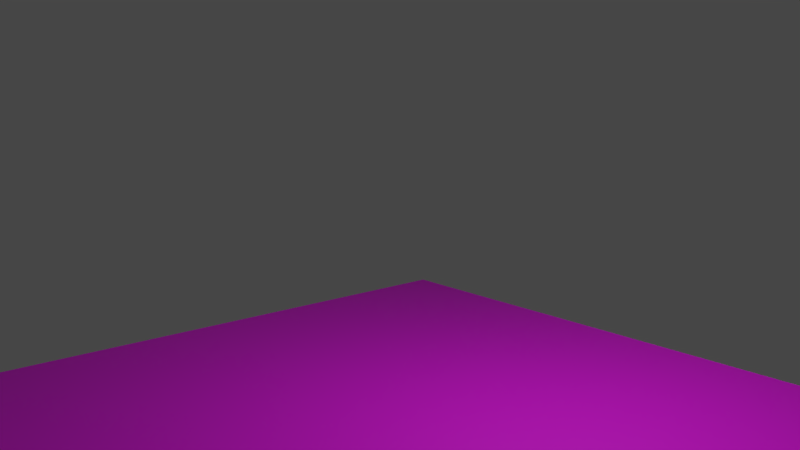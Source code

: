 # Source: T_WoodFloor.blend  (saved by Blender 2.91.10; exported with 4.5.12 LTS)
import bpy
from mathutils import Matrix  # noqa: F401  (used for matrix-valued properties, if any)

bpy.ops.wm.read_factory_settings(use_empty=True)
scene = bpy.context.scene
scene.name = 'Scene'

# ---- collections
col_lights = bpy.data.collections.new('Lights'); scene.collection.children.link(col_lights)

# ---- images (referenced by path relative to the original .blend; pixels are not part of the script)
import os
ASSET_DIR = os.environ.get("B2B_ASSET_DIR", "")  # directory of the original .blend (textures are referenced by path, not embedded)
HERE = os.path.dirname(os.path.abspath(__file__))  # packed textures are extracted next to this script under _unpacked/

def load_image(name, relpath, width, height, colorspace="sRGB"):
    """Load a texture the original file referenced (path relative to the .blend, or extracted next to this script)."""
    p = next((c for c in (os.path.join(HERE, relpath), os.path.join(ASSET_DIR, relpath)) if relpath and os.path.exists(c)), "")
    if p:
        img = bpy.data.images.load(p, check_existing=True)
        img.name = name
    else:  # same state as the original file: an image datablock whose file is absent (Cycles renders it pink)
        img = bpy.data.images.new(name, width, height)
        img.source = "FILE"
        img.filepath = "//" + (relpath or name)
    img.colorspace_settings.name = colorspace
    return img
img_bake = load_image('Bake', 'T_WoodFloor01_AO.png', 1024, 1024, 'sRGB')

# ---- materials (node trees are filled in below, after node groups)
mat_material = bpy.data.materials.new('Material')
mat_material.displacement_method = 'BOTH'
mat_bake = bpy.data.materials.new('Bake')

# ---- node groups
ng_proceduraltiling = bpy.data.node_groups.new('ProceduralTiling', 'ShaderNodeTree')
_s = ng_proceduraltiling.interface.new_socket(name='Vector', in_out='OUTPUT', socket_type='NodeSocketVector')
_s.min_value = 0.0
_s.max_value = 0.0
_s = ng_proceduraltiling.interface.new_socket(name='Vector', in_out='INPUT', socket_type='NodeSocketVector')
_s.min_value = 0.0
_s.max_value = -1e+04
_N = ng_proceduraltiling.nodes; _L = ng_proceduraltiling.links
n0 = _N.new('ShaderNodeMath'); n0.name = 'Math.001'; n0.location = (-222, -100)
n0.operation = 'MULTIPLY'
n0.inputs[1].default_value = 3.142
n0.inputs[2].default_value = 0.0
n1 = _N.new('ShaderNodeMath'); n1.name = 'Math'; n1.location = (-213, 103)
n1.operation = 'MULTIPLY'
n1.inputs[1].default_value = 3.142
n1.inputs[2].default_value = 0.0
n2 = _N.new('ShaderNodeMath'); n2.name = 'Math.003'; n2.location = (-8, -117)
n2.operation = 'COSINE'
n2.inputs[1].default_value = 3.142
n2.inputs[2].default_value = 0.0
n3 = _N.new('ShaderNodeMath'); n3.name = 'Math.002'; n3.location = (7, 117)
n3.operation = 'COSINE'
n3.inputs[1].default_value = 3.142
n3.inputs[2].default_value = 0.0
n4 = _N.new('ShaderNodeMath'); n4.name = 'Math.004'; n4.location = (227, 109)
n4.operation = 'ARCCOSINE'
n4.inputs[1].default_value = 3.142
n4.inputs[2].default_value = 0.0
n5 = _N.new('ShaderNodeMath'); n5.name = 'Math.005'; n5.location = (211, -111)
n5.operation = 'ARCCOSINE'
n5.inputs[1].default_value = 3.142
n5.inputs[2].default_value = 0.0
n6 = _N.new('ShaderNodeSeparateXYZ'); n6.name = 'Separate XYZ'; n6.location = (-440, -36)
n7 = _N.new('NodeGroupOutput'); n7.name = 'Group Output'; n7.location = (630, 0)
n8 = _N.new('ShaderNodeCombineXYZ'); n8.name = 'Combine XYZ'; n8.location = (440, 11)
n9 = _N.new('NodeGroupInput'); n9.name = 'Group Input'; n9.location = (-671, -66)
_L.new(n9.outputs[0], n6.inputs[0])
_L.new(n8.outputs[0], n7.inputs[0])
_L.new(n6.outputs[0], n1.inputs[0])
_L.new(n1.outputs[0], n3.inputs[0])
_L.new(n6.outputs[1], n0.inputs[0])
_L.new(n3.outputs[0], n4.inputs[0])
_L.new(n0.outputs[0], n2.inputs[0])
_L.new(n4.outputs[0], n8.inputs[0])
_L.new(n2.outputs[0], n5.inputs[0])
_L.new(n5.outputs[0], n8.inputs[1])
n7.is_active_output = True
ng_stylizedplanks = bpy.data.node_groups.new('StylizedPlanks', 'ShaderNodeTree')
_s = ng_stylizedplanks.interface.new_socket(name='Color', in_out='OUTPUT', socket_type='NodeSocketColor')
_s.default_value = (0.0, 0.0, 0.0, 0.0)
_s = ng_stylizedplanks.interface.new_socket(name='Bump', in_out='OUTPUT', socket_type='NodeSocketColor')
_s.default_value = (0.0, 0.0, 0.0, 0.0)
_s = ng_stylizedplanks.interface.new_socket(name='Displacement', in_out='OUTPUT', socket_type='NodeSocketColor')
_s.default_value = (0.0, 0.0, 0.0, 0.0)
_s = ng_stylizedplanks.interface.new_socket(name='Roughness', in_out='OUTPUT', socket_type='NodeSocketColor')
_s.default_value = (0.0, 0.0, 0.0, 0.0)
_s = ng_stylizedplanks.interface.new_socket(name='PlankDistortionScale', in_out='INPUT', socket_type='NodeSocketFloat')
_s.subtype = 'FACTOR'
_s.default_value = 0.009584
_s.min_value = 0.0
_s.max_value = 10.0
_s = ng_stylizedplanks.interface.new_socket(name='PlankDistortionMix', in_out='INPUT', socket_type='NodeSocketFloat')
_s.default_value = 1.81
_s.min_value = -1000.0
_s.max_value = 1000.0
_s = ng_stylizedplanks.interface.new_socket(name='PlankTiling', in_out='INPUT', socket_type='NodeSocketFloat')
_s.default_value = 2.08
_s.min_value = -1e+04
_s.max_value = 1e+04
_s = ng_stylizedplanks.interface.new_socket(name='PlankDentsScale', in_out='INPUT', socket_type='NodeSocketFloat')
_s.default_value = 27.9
_s.min_value = -1000.0
_s.max_value = 1000.0
_s = ng_stylizedplanks.interface.new_socket(name='PlankDentsMix', in_out='INPUT', socket_type='NodeSocketFloat')
_s.subtype = 'FACTOR'
_s.default_value = 1.0
_s.min_value = 0.0
_s.max_value = 1.0
_s = ng_stylizedplanks.interface.new_socket(name='PlankMinorDentsScale', in_out='INPUT', socket_type='NodeSocketFloat')
_s.default_value = 23.32
_s.min_value = -1000.0
_s.max_value = 1000.0
_s = ng_stylizedplanks.interface.new_socket(name='PlankMinorDentsMix', in_out='INPUT', socket_type='NodeSocketFloat')
_s.subtype = 'FACTOR'
_s.default_value = 0.004583
_s.min_value = 0.0
_s.max_value = 1.0
_s = ng_stylizedplanks.interface.new_socket(name='SmallCracksScale', in_out='INPUT', socket_type='NodeSocketFloat')
_s.default_value = 2.95
_s.min_value = -1000.0
_s.max_value = 1000.0
_s = ng_stylizedplanks.interface.new_socket(name='PlankBaseColor', in_out='INPUT', socket_type='NodeSocketColor')
_s.default_value = (0.6004, 0.4132, 0.2541, 1.0)
_s = ng_stylizedplanks.interface.new_socket(name='PlankCracksColor01', in_out='INPUT', socket_type='NodeSocketColor')
_s.default_value = (0.1005, 0.08611, 0.04369, 1.0)
_s = ng_stylizedplanks.interface.new_socket(name='PlankCracksColor02', in_out='INPUT', socket_type='NodeSocketColor')
_s.default_value = (0.07673, 0.07581, 0.03551, 1.0)
_s = ng_stylizedplanks.interface.new_socket(name='Roughness01', in_out='INPUT', socket_type='NodeSocketFloat')
_s.default_value = 1.0
_s.min_value = -1e+04
_s.max_value = 1e+04
_s = ng_stylizedplanks.interface.new_socket(name='Roughness02', in_out='INPUT', socket_type='NodeSocketFloat')
_s.default_value = -0.76
_s.min_value = -2.0
_s.max_value = 2.0
_N = ng_stylizedplanks.nodes; _L = ng_stylizedplanks.links
n0 = _N.new('NodeFrame'); n0.name = 'Frame'; n0.location = (-3192, 443)
n0.label = 'Planks'
n0.width = 1992
n0.label_size = 64
n1 = _N.new('NodeFrame'); n1.name = 'Frame.001'; n1.location = (-984, -134)
n1.label = 'Small Cracks'
n1.width = 1098
n1.label_size = 62
n2 = _N.new('NodeFrame'); n2.name = 'Frame.002'; n2.location = (377, 1030)
n2.label = 'BaseColor'
n2.width = 991
n2.label_size = 64
n3 = _N.new('NodeFrame'); n3.name = 'Frame.004'; n3.location = (1997, -300)
n3.label = 'Roughness'
n3.width = 206
n3.label_size = 64
n4 = _N.new('NodeFrame'); n4.name = 'Frame.003'; n4.location = (593, 1733)
n4.label = 'CracksColor'
n4.width = 776
n4.label_size = 64
n5 = _N.new('NodeReroute'); n5.name = 'Reroute'; n5.location = (245, -89)
n5.width = 16
n5.socket_idname = 'NodeSocketFloat'
n6 = _N.new('ShaderNodeMapRange'); n6.name = 'Map Range.005'; n6.location = (501, 34)
n6.inputs[1].default_value = 0.14
n6.inputs[3].default_value = -0.96
n7 = _N.new('NodeReroute'); n7.name = 'Reroute.004'; n7.location = (-3228, -175)
n7.width = 16
n7.socket_idname = 'NodeSocketFloatFactor'
n8 = _N.new('NodeReroute'); n8.name = 'Reroute.003'; n8.location = (-3223, 98)
n8.width = 16
n8.socket_idname = 'NodeSocketFloat'
n9 = _N.new('NodeReroute'); n9.name = 'Reroute.007'; n9.location = (-1963, -430)
n9.width = 16
n9.socket_idname = 'NodeSocketFloat'
n10 = _N.new('ShaderNodeTexNoise'); n10.name = 'Noise Texture.001'; n10.location = (829, -396)
n10.inputs[3].default_value = 0.56
n11 = _N.new('ShaderNodeMapRange'); n11.name = 'Map Range.001'; n11.location = (1043, -374)
n11.inputs[2].default_value = 0.94
n12 = _N.new('NodeReroute'); n12.name = 'Reroute.006'; n12.location = (710, -849)
n12.width = 16
n12.socket_idname = 'NodeSocketFloatFactor'
n13 = _N.new('NodeReroute'); n13.name = 'Reroute.005'; n13.location = (547, -828)
n13.width = 16
n13.socket_idname = 'NodeSocketFloat'
n14 = _N.new('ShaderNodeMath'); n14.name = 'Math'; n14.location = (685, -124)
n14.operation = 'ABSOLUTE'
n14.inputs[2].default_value = 0.0
n15 = _N.new('ShaderNodeMath'); n15.name = 'Math.002'; n15.location = (1008, -126)
n15.operation = 'PINGPONG'
n15.inputs[1].default_value = 0.09
n15.inputs[2].default_value = 0.0
n16 = _N.new('ShaderNodeMath'); n16.name = 'Math.001'; n16.location = (850, -123)
n16.operation = 'MULTIPLY'
n16.inputs[2].default_value = 0.0
n17 = _N.new('ShaderNodeSeparateXYZ'); n17.name = 'Separate XYZ'; n17.location = (507, -161)
n18 = _N.new('NodeReroute'); n18.name = 'Reroute.002'; n18.location = (453, -809)
n18.width = 16
n18.socket_idname = 'NodeSocketFloat'
n19 = _N.new('ShaderNodeMix'); n19.name = 'Mix'; n19.location = (296, -225)
n19.data_type = 'RGBA'
n19.blend_type = 'LINEAR_LIGHT'
n20 = _N.new('ShaderNodeTexNoise'); n20.name = 'Noise Texture'; n20.location = (35, -483)
n20.inputs[3].default_value = 0.0
n21 = _N.new('ShaderNodeMix'); n21.name = 'Mix.003'; n21.location = (1822, -423)
n21.data_type = 'RGBA'
n21.clamp_result = True
n22 = _N.new('ShaderNodeMapRange'); n22.name = 'Map Range'; n22.location = (1578, -30)
n22.interpolation_type = 'SMOOTHSTEP'
n22.inputs[1].default_value = -0.3
n22.inputs[2].default_value = 0.01
n23 = _N.new('ShaderNodeMix'); n23.name = 'Mix.001'; n23.location = (1331, -51)
n23.data_type = 'RGBA'
n23.blend_type = 'SOFT_LIGHT'
n24 = _N.new('NodeReroute'); n24.name = 'Reroute.008'; n24.location = (1239, -902)
n24.width = 16
n24.socket_idname = 'NodeSocketFloatFactor'
n25 = _N.new('ShaderNodeTexCoord'); n25.name = 'Texture Coordinate.001'; n25.location = (911, -603)
n26 = _N.new('ShaderNodeVectorMath'); n26.name = 'Vector Math'; n26.location = (1164, -603)
n26.operation = 'MULTIPLY'
n26.inputs[1].default_value = (2.33, 0.43, 0.43)
n27 = _N.new('ShaderNodeTexNoise'); n27.name = 'Noise Texture.002'; n27.location = (1363, -603)
n27.inputs[3].default_value = 0.56
n28 = _N.new('ShaderNodeMapRange'); n28.name = 'Map Range.002'; n28.location = (1583, -603)
n28.inputs[2].default_value = 0.46
n28.inputs[3].default_value = 0.81
n29 = _N.new('NodeReroute'); n29.name = 'Reroute.009'; n29.location = (1785, -927)
n29.width = 16
n29.socket_idname = 'NodeSocketFloat'
n30 = _N.new('NodeReroute'); n30.name = 'Reroute.010'; n30.location = (-3169, 1304)
n30.width = 16
n31 = _N.new('NodeReroute'); n31.name = 'Reroute.011'; n31.location = (-3169, 1281)
n31.width = 16
n32 = _N.new('ShaderNodeMapRange'); n32.name = 'Map Range.003'; n32.location = (708, -184)
n32.inputs[3].default_value = 0.14
n33 = _N.new('ShaderNodeTexNoise'); n33.name = 'Noise Texture.003'; n33.location = (488, -184)
n33.inputs[3].default_value = 2.99
n33.inputs[4].default_value = 0.7917
n33.inputs[8].default_value = 3.36
n34 = _N.new('ShaderNodeMix'); n34.name = 'Mix.002'; n34.location = (928, -261)
n34.data_type = 'RGBA'
n34.blend_type = 'OVERLAY'
n34.inputs[0].default_value = 1.0
n35 = _N.new('ShaderNodeVectorMath'); n35.name = 'Vector Math.001'; n35.location = (250, -184)
n35.operation = 'MULTIPLY'
n35.inputs[1].default_value = (6.74, 0.28, 1.0)
n36 = _N.new('ShaderNodeTexCoord'); n36.name = 'Texture Coordinate.002'; n36.location = (30, -30)
n37 = _N.new('ShaderNodeValToRGB'); n37.name = 'ColorRamp'; n37.location = (237, -109)
while len(n37.color_ramp.elements) > 1: n37.color_ramp.elements.remove(n37.color_ramp.elements[-1])
n37.color_ramp.elements[0].position = 0.0; n37.color_ramp.elements[0].color = (0.0, 0.0, 0.0, 1.0)
_e = n37.color_ramp.elements.new(0.25); _e.color = (0.1313, 0.1082, 0.04794, 1.0)
_e = n37.color_ramp.elements.new(0.5); _e.color = (0.2626, 0.1868, 0.1084, 1.0)
_e = n37.color_ramp.elements.new(1.0); _e.color = (0.5705, 0.3928, 0.2418, 1.0)
n38 = _N.new('ShaderNodeMix'); n38.name = 'Mix.006'; n38.location = (570, -180)
n38.data_type = 'RGBA'
n38.inputs[0].default_value = 0.6492
n39 = _N.new('ShaderNodeMix'); n39.name = 'Mix.007'; n39.location = (821, -299)
n39.data_type = 'RGBA'
n39.blend_type = 'MULTIPLY'
n39.inputs[7].default_value = (0.3648, 0.3631, 0.115, 1.0)
n40 = _N.new('ShaderNodeTexNoise'); n40.name = 'Noise Texture.005'; n40.location = (30, -30)
n40.inputs[2].default_value = 8.38
n40.inputs[3].default_value = 7.4
n40.inputs[4].default_value = 0.625
n40.inputs[8].default_value = 0.88
n41 = _N.new('ShaderNodeMapRange'); n41.name = 'Map Range.004'; n41.location = (503, 460)
n41.inputs[2].default_value = 0.13
n41.inputs[3].default_value = 0.75
n41.inputs[4].default_value = 1.9
n42 = _N.new('NodeGroupOutput'); n42.name = 'Group Output'; n42.location = (2870, 0)
n43 = _N.new('ShaderNodeMath'); n43.name = 'Math.003'; n43.location = (30, -143)
n43.operation = 'MULTIPLY'
n43.inputs[1].default_value = 1.0
n43.inputs[2].default_value = 0.0
n44 = _N.new('ShaderNodeInvert'); n44.name = 'Invert'; n44.location = (36, -30)
n45 = _N.new('ShaderNodeMapRange'); n45.name = 'Map Range.006'; n45.location = (32, -321)
n46 = _N.new('ShaderNodeMix'); n46.name = 'Mix.005'; n46.location = (606, -286)
n46.data_type = 'RGBA'
n47 = _N.new('ShaderNodeTexNoise'); n47.name = 'Noise Texture.004'; n47.location = (30, -30)
n47.inputs[2].default_value = 27.63
n47.inputs[3].default_value = 6.9
n47.inputs[4].default_value = 0.625
n48 = _N.new('ShaderNodeMix'); n48.name = 'Mix.004'; n48.location = (1854, 537)
n48.data_type = 'RGBA'
n49 = _N.new('ShaderNodeTexCoord'); n49.name = 'Texture Coordinate'; n49.location = (30, -88)
n50 = _N.new('ShaderNodeGroup'); n50.name = 'Group'; n50.location = (214, -35)
n50.node_tree = ng_proceduraltiling
n51 = _N.new('NodeGroupInput'); n51.name = 'Group Input'; n51.location = (-3477, -298)
n10.parent = n0
n11.parent = n0
n12.parent = n0
n13.parent = n0
n14.parent = n0
n15.parent = n0
n16.parent = n0
n17.parent = n0
n18.parent = n0
n19.parent = n0
n20.parent = n0
n21.parent = n0
n22.parent = n0
n23.parent = n0
n24.parent = n0
n25.parent = n0
n26.parent = n0
n27.parent = n0
n28.parent = n0
n29.parent = n0
n32.parent = n1
n33.parent = n1
n34.parent = n1
n35.parent = n1
n36.parent = n1
n37.parent = n2
n38.parent = n2
n39.parent = n2
n40.parent = n2
n43.parent = n3
n44.parent = n3
n45.parent = n3
n46.parent = n4
n47.parent = n4
n49.parent = n0
n50.parent = n0
_L.new(n21.outputs[2], n42.inputs[2])
_L.new(n34.outputs[2], n42.inputs[1])
_L.new(n48.outputs[2], n42.inputs[0])
_L.new(n17.outputs[0], n14.inputs[0])
_L.new(n14.outputs[0], n16.inputs[0])
_L.new(n16.outputs[0], n15.inputs[0])
_L.new(n20.outputs[0], n19.inputs[7])
_L.new(n19.outputs[2], n17.inputs[0])
_L.new(n23.outputs[2], n22.inputs[0])
_L.new(n15.outputs[0], n23.inputs[6])
_L.new(n10.outputs[0], n11.inputs[0])
_L.new(n11.outputs[0], n23.inputs[7])
_L.new(n25.outputs[3], n26.inputs[0])
_L.new(n26.outputs[0], n27.inputs[0])
_L.new(n22.outputs[0], n21.inputs[6])
_L.new(n27.outputs[0], n28.inputs[0])
_L.new(n28.outputs[0], n21.inputs[7])
_L.new(n36.outputs[3], n35.inputs[0])
_L.new(n35.outputs[0], n33.inputs[0])
_L.new(n33.outputs[0], n32.inputs[0])
_L.new(n21.outputs[2], n34.inputs[7])
_L.new(n32.outputs[0], n34.inputs[6])
_L.new(n41.outputs[0], n48.inputs[0])
_L.new(n46.outputs[2], n48.inputs[6])
_L.new(n47.outputs[0], n46.inputs[0])
_L.new(n40.outputs[0], n37.inputs[0])
_L.new(n37.outputs[0], n38.inputs[6])
_L.new(n39.outputs[2], n48.inputs[7])
_L.new(n38.outputs[2], n39.inputs[6])
_L.new(n5.outputs[0], n6.inputs[0])
_L.new(n6.outputs[0], n39.inputs[0])
_L.new(n23.outputs[2], n41.inputs[0])
_L.new(n32.outputs[0], n5.inputs[0])
_L.new(n7.outputs[0], n20.inputs[2])
_L.new(n8.outputs[0], n19.inputs[0])
_L.new(n18.outputs[0], n16.inputs[1])
_L.new(n51.outputs[2], n18.inputs[0])
_L.new(n51.outputs[1], n8.inputs[0])
_L.new(n51.outputs[0], n7.inputs[0])
_L.new(n13.outputs[0], n10.inputs[2])
_L.new(n51.outputs[3], n13.inputs[0])
_L.new(n12.outputs[0], n23.inputs[0])
_L.new(n51.outputs[4], n12.inputs[0])
_L.new(n9.outputs[0], n27.inputs[2])
_L.new(n51.outputs[5], n9.inputs[0])
_L.new(n24.outputs[0], n21.inputs[0])
_L.new(n51.outputs[6], n24.inputs[0])
_L.new(n29.outputs[0], n33.inputs[2])
_L.new(n51.outputs[7], n29.inputs[0])
_L.new(n51.outputs[8], n38.inputs[7])
_L.new(n31.outputs[0], n46.inputs[7])
_L.new(n30.outputs[0], n46.inputs[6])
_L.new(n51.outputs[10], n30.inputs[0])
_L.new(n51.outputs[9], n31.inputs[0])
_L.new(n48.outputs[2], n44.inputs[1])
_L.new(n44.outputs[0], n43.inputs[0])
_L.new(n45.outputs[0], n42.inputs[3])
_L.new(n43.outputs[0], n45.inputs[0])
_L.new(n51.outputs[11], n45.inputs[2])
_L.new(n51.outputs[12], n45.inputs[3])
_L.new(n49.outputs[0], n50.inputs[0])
_L.new(n50.outputs[0], n19.inputs[6])
n42.is_active_output = True

# ---- material node trees
mat_material.use_nodes = True; mat_material.node_tree.nodes.clear()
_N = mat_material.node_tree.nodes; _L = mat_material.node_tree.links
n0 = _N.new('ShaderNodeOutputMaterial'); n0.name = 'Material Output'; n0.location = (742, 300)
n1 = _N.new('ShaderNodeBump'); n1.name = 'Bump'; n1.location = (-209, 127)
n1.inputs[0].default_value = 0.2179
n1.inputs[1].default_value = 1.0
n1.inputs[2].default_value = 1.0
n2 = _N.new('ShaderNodeDisplacement'); n2.name = 'Displacement'; n2.location = (51, -277)
n2.inputs[1].default_value = 1.0
n2.inputs[2].default_value = 1.0
n3 = _N.new('ShaderNodeEmission'); n3.name = 'Emission Viewer'; n3.location = (742, 340)
n3.label = 'Viewer'
n3.hide = True
n4 = _N.new('ShaderNodeBsdfPrincipled'); n4.name = 'Principled BSDF'; n4.location = (34, 505)
n4.distribution = 'GGX'
n4.subsurface_method = 'BURLEY'
n4.inputs[3].default_value = 1.45
n4.inputs[27].default_value = (0.0, 0.0, 0.0, 1.0)
n4.inputs[28].default_value = 1.0
n5 = _N.new('ShaderNodeGroup'); n5.name = 'Group'; n5.location = (-739, 140)
n5.width = 231
n5.node_tree = ng_stylizedplanks
n5.inputs[0].default_value = 2.238
n5.inputs[1].default_value = 0.01
n5.inputs[2].default_value = 0.88
n5.inputs[3].default_value = -35.5
n5.inputs[4].default_value = 1.0
n5.inputs[5].default_value = 23.32
n5.inputs[6].default_value = 0.004583
n5.inputs[7].default_value = 2.95
n5.inputs[8].default_value = (0.6004, 0.4132, 0.2541, 1.0)
n5.inputs[9].default_value = (0.1005, 0.08611, 0.04369, 1.0)
n5.inputs[10].default_value = (0.07673, 0.07581, 0.03551, 1.0)
n5.inputs[11].default_value = 0.84
n5.inputs[12].default_value = -0.54
_L.new(n2.outputs[0], n0.inputs[2])
_L.new(n5.outputs[2], n2.inputs[0])
_L.new(n1.outputs[0], n4.inputs[5])
_L.new(n5.outputs[1], n1.inputs[3])
_L.new(n5.outputs[0], n4.inputs[0])
_L.new(n5.outputs[3], n4.inputs[2])
_L.new(n3.outputs[0], n0.inputs[0])
_L.new(n5.outputs[1], n3.inputs[0])
n0.is_active_output = True
mat_bake.use_nodes = True; mat_bake.node_tree.nodes.clear()
_N = mat_bake.node_tree.nodes; _L = mat_bake.node_tree.links
n0 = _N.new('ShaderNodeOutputMaterial'); n0.name = 'Material Output'; n0.location = (300, 300)
n1 = _N.new('ShaderNodeBsdfPrincipled'); n1.name = 'Principled BSDF'; n1.location = (10, 300)
n1.distribution = 'GGX'
n1.subsurface_method = 'BURLEY'
n1.inputs[3].default_value = 1.45
n1.inputs[27].default_value = (0.0, 0.0, 0.0, 1.0)
n1.inputs[28].default_value = 1.0
n2 = _N.new('ShaderNodeTexImage'); n2.name = 'Image Texture'; n2.location = (-334, 291)
n2.image = img_bake
_L.new(n2.outputs[0], n1.inputs[0])
_L.new(n1.outputs[0], n0.inputs[0])
n0.is_active_output = True

# ---- world
world_world = bpy.data.worlds.new('World'); scene.world = world_world
world_world.use_nodes = True; world_world.node_tree.nodes.clear()
_N = world_world.node_tree.nodes; _L = world_world.node_tree.links
n0 = _N.new('ShaderNodeOutputWorld'); n0.name = 'World Output'; n0.location = (300, 300)
n1 = _N.new('ShaderNodeBackground'); n1.name = 'Background'; n1.location = (10, 300)
n1.inputs[0].default_value = (0.05088, 0.05088, 0.05088, 1.0)
_L.new(n1.outputs[0], n0.inputs[0])
n0.is_active_output = True
world_world.color = (0.05088, 0.05088, 0.05088)
world_world.use_sun_shadow = False
world_world.sun_shadow_jitter_overblur = 0.0

# ---- cameras
cam_camera = bpy.data.cameras.new('Camera')
cam_camera.dof.focus_distance = 0.0

# ---- lights
light_point = bpy.data.lights.new('Point', 'POINT')
light_point.transmission_factor = 0.0
light_point.energy = 50.0
light_point.shadow_soft_size = 0.25
light_point.shadow_maximum_resolution = 0.006
light_point.use_absolute_resolution = True

# ---- meshes
me_plane = bpy.data.meshes.new('Plane')
me_plane.from_pydata([(-1.0, -1.0, 0.0), (1.0, -1.0, 0.0), (-1.0, 1.0, 0.0), (1.0, 1.0, 0.0)], [], [(0, 1, 3, 2)])
_uv = me_plane.uv_layers.new(name='UVMap')
_uv.uv.foreach_set('vector', [0.0, 0.0, 1.0, 0.0, 1.0, 1.0, 0.0, 1.0])
me_plane.materials.append(mat_material)
me_plane.use_remesh_fix_poles = True
me_plane.use_remesh_preserve_attributes = False
me_plane.use_mirror_vertex_groups = False
me_plane.update()
me_plane_003 = bpy.data.meshes.new('Plane.003')
me_plane_003.from_pydata([(-1.0, -1.0, 0.02447), (1.0, -1.0, 0.02447), (-1.0, 1.0, 0.02447), (1.0, 1.0, 0.02447)], [], [(0, 1, 3, 2)])
_uv = me_plane_003.uv_layers.new(name='UVMap')
_uv.uv.foreach_set('vector', [0.0, 0.0, 1.0, 0.0, 1.0, 1.0, 0.0, 1.0])
me_plane_003.materials.append(mat_bake)
me_plane_003.use_remesh_fix_poles = True
me_plane_003.use_remesh_preserve_attributes = False
me_plane_003.use_mirror_vertex_groups = False
me_plane_003.update()

# ---- objects
ob_camera = bpy.data.objects.new('Camera', cam_camera)
ob_plane = bpy.data.objects.new('Plane', me_plane)
ob_planecage = bpy.data.objects.new('Planecage', me_plane_003)
ob_point = bpy.data.objects.new('Point', light_point)

# ---- transforms, parenting, visibility, modifiers, constraints
ob_camera.location = (-3.156, -3.675, 1.885)
ob_camera.rotation_euler = (1.368, -0.0, -0.713)
ob_camera.lineart.crease_threshold = 0.0
ob_plane.location = (0.0, 0.0, 0.0)
ob_plane.scale = (1.67, 1.67, 1.67)
ob_plane.lineart.crease_threshold = 0.0
ob_planecage.location = (0.0, 0.0, -0.008258)
ob_planecage.scale = (1.67, 1.67, 1.67)
ob_planecage.lineart.crease_threshold = 0.0
ob_point.location = (0.3304, -0.8341, 1.833)
ob_point.lineart.crease_threshold = 0.0

# ---- collection membership
scene.collection.objects.link(ob_camera)
scene.collection.objects.link(ob_plane)
scene.collection.objects.link(ob_planecage)
col_lights.objects.link(ob_point)

# ---- scene / render settings (as saved in the file)
scene.camera = ob_camera
scene.frame_start = 0; scene.frame_end = 120; scene.frame_set(0)
scene.render.engine = 'CYCLES'
scene.render.image_settings.color_depth = '16'
scene.render.fps = 3
scene.render.fps_base = 0.1
scene.render.dither_intensity = 0.0
scene.render.film_transparent = True
scene.render.simplify_subdivision = 0
scene.cycles.use_denoising = False
scene.cycles.samples = 64
scene.cycles.sampling_pattern = 'TABULATED_SOBOL'
scene.cycles.use_adaptive_sampling = False
scene.cycles.use_light_tree = False
scene.cycles.sample_clamp_direct = 12.0
scene.cycles.bake_type = 'NORMAL'
scene.view_settings.look = 'Medium Contrast'
scene.view_settings.view_transform = 'Filmic'
bpy.context.view_layer.update()
